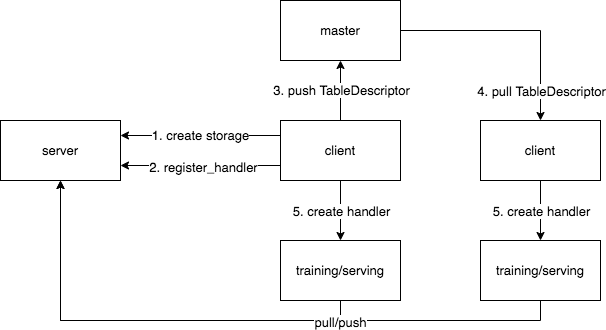

The diagram above was exported from draw.io. Its source (the exported page's mxGraphModel, read from the mxfile embedded in the PNG):
<mxGraphModel dx="122" dy="533" grid="1" gridSize="10" guides="1" tooltips="1" connect="1" arrows="1" fold="1" page="1" pageScale="1" pageWidth="827" pageHeight="1169" math="0" shadow="0">
  <root>
    <mxCell id="0" />
    <mxCell id="1" parent="0" />
    <mxCell id="27" value="server" style="rounded=0;whiteSpace=wrap;html=1;fontSize=13;" parent="1" vertex="1">
      <mxGeometry x="120" y="240" width="120" height="60" as="geometry" />
    </mxCell>
    <mxCell id="28" style="edgeStyle=orthogonalEdgeStyle;rounded=0;orthogonalLoop=1;jettySize=auto;html=1;fontSize=13;" parent="1" source="35" target="38" edge="1">
      <mxGeometry relative="1" as="geometry" />
    </mxCell>
    <mxCell id="29" value="3. push TableDescriptor" style="edgeLabel;html=1;align=center;verticalAlign=middle;resizable=0;points=[];fontSize=13;" parent="28" vertex="1" connectable="0">
      <mxGeometry x="-0.05" y="-1" relative="1" as="geometry">
        <mxPoint x="-1" y="-2" as="offset" />
      </mxGeometry>
    </mxCell>
    <mxCell id="30" value="1. create storage" style="edgeStyle=orthogonalEdgeStyle;rounded=0;orthogonalLoop=1;jettySize=auto;html=1;fontSize=13;exitX=0;exitY=0.25;exitDx=0;exitDy=0;entryX=1;entryY=0.25;entryDx=0;entryDy=0;" parent="1" source="35" target="27" edge="1">
      <mxGeometry relative="1" as="geometry" />
    </mxCell>
    <mxCell id="31" style="edgeStyle=orthogonalEdgeStyle;rounded=0;orthogonalLoop=1;jettySize=auto;html=1;exitX=0;exitY=0.75;exitDx=0;exitDy=0;entryX=1;entryY=0.75;entryDx=0;entryDy=0;fontSize=13;" parent="1" source="35" target="27" edge="1">
      <mxGeometry relative="1" as="geometry" />
    </mxCell>
    <mxCell id="32" value="2. register_handler" style="edgeLabel;html=1;align=center;verticalAlign=middle;resizable=0;points=[];fontSize=13;" parent="31" vertex="1" connectable="0">
      <mxGeometry x="-0.025" y="1" relative="1" as="geometry">
        <mxPoint as="offset" />
      </mxGeometry>
    </mxCell>
    <mxCell id="33" style="edgeStyle=orthogonalEdgeStyle;rounded=0;orthogonalLoop=1;jettySize=auto;html=1;fontSize=13;" parent="1" source="35" edge="1">
      <mxGeometry relative="1" as="geometry">
        <mxPoint x="460" y="360" as="targetPoint" />
      </mxGeometry>
    </mxCell>
    <mxCell id="34" value="5. create handler" style="edgeLabel;html=1;align=center;verticalAlign=middle;resizable=0;points=[];fontSize=13;" parent="33" vertex="1" connectable="0">
      <mxGeometry x="-0.1333" relative="1" as="geometry">
        <mxPoint y="4" as="offset" />
      </mxGeometry>
    </mxCell>
    <mxCell id="35" value="client" style="rounded=0;whiteSpace=wrap;html=1;fontSize=13;" parent="1" vertex="1">
      <mxGeometry x="400" y="240" width="120" height="60" as="geometry" />
    </mxCell>
    <mxCell id="36" style="edgeStyle=orthogonalEdgeStyle;rounded=0;orthogonalLoop=1;jettySize=auto;html=1;entryX=0.5;entryY=0;entryDx=0;entryDy=0;fontSize=13;" parent="1" source="38" target="41" edge="1">
      <mxGeometry relative="1" as="geometry" />
    </mxCell>
    <mxCell id="37" value="4. pull TableDescriptor" style="edgeLabel;html=1;align=center;verticalAlign=middle;resizable=0;points=[];fontSize=13;" parent="36" vertex="1" connectable="0">
      <mxGeometry x="0.672" y="-1" relative="1" as="geometry">
        <mxPoint x="1" y="8" as="offset" />
      </mxGeometry>
    </mxCell>
    <mxCell id="38" value="master" style="rounded=0;whiteSpace=wrap;html=1;fontSize=13;" parent="1" vertex="1">
      <mxGeometry x="400" y="120" width="120" height="60" as="geometry" />
    </mxCell>
    <mxCell id="39" style="edgeStyle=orthogonalEdgeStyle;rounded=0;orthogonalLoop=1;jettySize=auto;html=1;entryX=0.5;entryY=0;entryDx=0;entryDy=0;fontSize=13;" parent="1" source="41" target="46" edge="1">
      <mxGeometry relative="1" as="geometry" />
    </mxCell>
    <mxCell id="40" value="5. create handler" style="edgeLabel;html=1;align=center;verticalAlign=middle;resizable=0;points=[];fontSize=13;" parent="39" vertex="1" connectable="0">
      <mxGeometry x="0.1" y="2" relative="1" as="geometry">
        <mxPoint x="-2" y="-3" as="offset" />
      </mxGeometry>
    </mxCell>
    <mxCell id="41" value="client" style="rounded=0;whiteSpace=wrap;html=1;fontSize=13;" parent="1" vertex="1">
      <mxGeometry x="600" y="240" width="120" height="60" as="geometry" />
    </mxCell>
    <mxCell id="42" style="edgeStyle=orthogonalEdgeStyle;rounded=0;orthogonalLoop=1;jettySize=auto;html=1;exitX=0.5;exitY=1;exitDx=0;exitDy=0;entryX=0.5;entryY=1;entryDx=0;entryDy=0;fontSize=13;" parent="1" source="43" target="27" edge="1">
      <mxGeometry relative="1" as="geometry" />
    </mxCell>
    <mxCell id="43" value="training/serving" style="rounded=0;whiteSpace=wrap;html=1;fontSize=13;" parent="1" vertex="1">
      <mxGeometry x="400" y="360" width="120" height="60" as="geometry" />
    </mxCell>
    <mxCell id="44" style="edgeStyle=orthogonalEdgeStyle;rounded=0;orthogonalLoop=1;jettySize=auto;html=1;exitX=0.5;exitY=1;exitDx=0;exitDy=0;fontSize=13;entryX=0.5;entryY=1;entryDx=0;entryDy=0;" parent="1" source="46" target="27" edge="1">
      <mxGeometry relative="1" as="geometry">
        <mxPoint x="290" y="400" as="targetPoint" />
      </mxGeometry>
    </mxCell>
    <mxCell id="45" value="pull/push" style="edgeLabel;html=1;align=center;verticalAlign=middle;resizable=0;points=[];fontSize=13;" parent="44" vertex="1" connectable="0">
      <mxGeometry x="-0.3094" y="1" relative="1" as="geometry">
        <mxPoint as="offset" />
      </mxGeometry>
    </mxCell>
    <mxCell id="46" value="training/serving" style="rounded=0;whiteSpace=wrap;html=1;fontSize=13;" parent="1" vertex="1">
      <mxGeometry x="600" y="360" width="120" height="60" as="geometry" />
    </mxCell>
  </root>
</mxGraphModel>